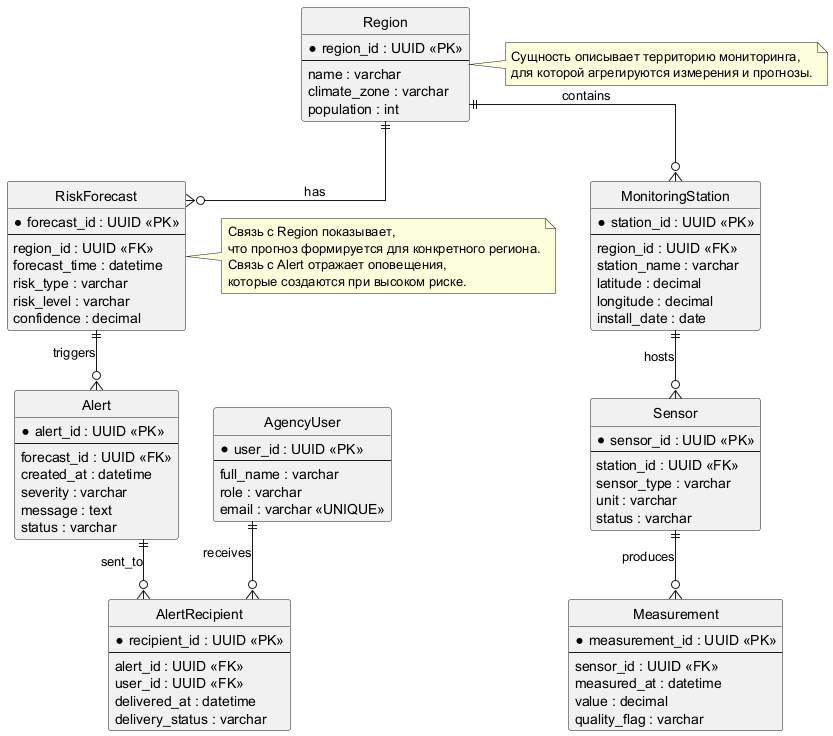

The diagram above was rendered by PlantUML. Its source (embedded in the PNG):
@startuml
hide circle
skinparam linetype ortho
skinparam shadowing false
skinparam packageStyle rectangle

' --- ER diagram generated by LLM prompt ---

entity "Region" as region {
  *region_id : UUID <<PK>>
  --
  name : varchar
  climate_zone : varchar
  population : int
}

entity "MonitoringStation" as station {
  *station_id : UUID <<PK>>
  --
  region_id : UUID <<FK>>
  station_name : varchar
  latitude : decimal
  longitude : decimal
  install_date : date
}

entity "Sensor" as sensor {
  *sensor_id : UUID <<PK>>
  --
  station_id : UUID <<FK>>
  sensor_type : varchar
  unit : varchar
  status : varchar
}

entity "Measurement" as measurement {
  *measurement_id : UUID <<PK>>
  --
  sensor_id : UUID <<FK>>
  measured_at : datetime
  value : decimal
  quality_flag : varchar
}

entity "RiskForecast" as forecast {
  *forecast_id : UUID <<PK>>
  --
  region_id : UUID <<FK>>
  forecast_time : datetime
  risk_type : varchar
  risk_level : varchar
  confidence : decimal
}

entity "Alert" as alert {
  *alert_id : UUID <<PK>>
  --
  forecast_id : UUID <<FK>>
  created_at : datetime
  severity : varchar
  message : text
  status : varchar
}

entity "AgencyUser" as user {
  *user_id : UUID <<PK>>
  --
  full_name : varchar
  role : varchar
  email : varchar <<UNIQUE>>
}

entity "AlertRecipient" as recipient {
  *recipient_id : UUID <<PK>>
  --
  alert_id : UUID <<FK>>
  user_id : UUID <<FK>>
  delivered_at : datetime
  delivery_status : varchar
}

region ||--o{ station : contains
station ||--o{ sensor : hosts
sensor ||--o{ measurement : produces
region ||--o{ forecast : has
forecast ||--o{ alert : triggers
alert ||--o{ recipient : sent_to
user ||--o{ recipient : receives

note right of region
Сущность описывает территорию мониторинга,
для которой агрегируются измерения и прогнозы.
end note

note right of forecast
Связь с Region показывает,
что прогноз формируется для конкретного региона.
Связь с Alert отражает оповещения,
которые создаются при высоком риске.
end note

@enduml